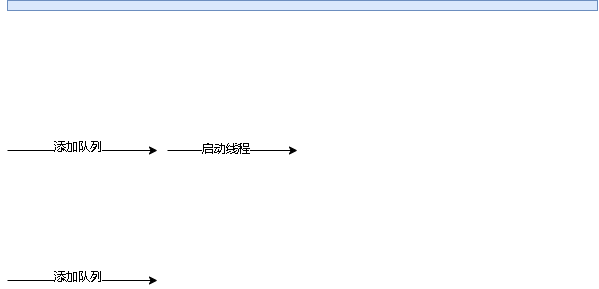

The diagram above was exported from draw.io. Its source (the exported page's mxGraphModel, read from the mxfile embedded in the PNG):
<mxGraphModel dx="981" dy="519" grid="1" gridSize="10" guides="1" tooltips="1" connect="1" arrows="1" fold="1" page="1" pageScale="1" pageWidth="827" pageHeight="1169" math="0" shadow="0">
  <root>
    <mxCell id="0" />
    <mxCell id="1" parent="0" />
    <mxCell id="k-TgbU3ouyH4c8iMPFFY-6" value="" style="rounded=0;whiteSpace=wrap;html=1;fillColor=#dae8fc;strokeColor=#6c8ebf;" vertex="1" parent="1">
      <mxGeometry x="10" y="120" width="590" height="10" as="geometry" />
    </mxCell>
    <mxCell id="k-TgbU3ouyH4c8iMPFFY-9" value="" style="endArrow=classic;html=1;rounded=0;" edge="1" parent="1">
      <mxGeometry width="50" height="50" relative="1" as="geometry">
        <mxPoint x="10" y="270" as="sourcePoint" />
        <mxPoint x="160" y="270" as="targetPoint" />
      </mxGeometry>
    </mxCell>
    <mxCell id="k-TgbU3ouyH4c8iMPFFY-10" value="添加队列" style="edgeLabel;html=1;align=center;verticalAlign=middle;resizable=0;points=[];" vertex="1" connectable="0" parent="k-TgbU3ouyH4c8iMPFFY-9">
      <mxGeometry x="-0.1903" y="3" relative="1" as="geometry">
        <mxPoint x="9" as="offset" />
      </mxGeometry>
    </mxCell>
    <mxCell id="k-TgbU3ouyH4c8iMPFFY-11" value="" style="endArrow=classic;html=1;rounded=0;" edge="1" parent="1">
      <mxGeometry width="50" height="50" relative="1" as="geometry">
        <mxPoint x="170" y="270" as="sourcePoint" />
        <mxPoint x="300" y="270" as="targetPoint" />
      </mxGeometry>
    </mxCell>
    <mxCell id="k-TgbU3ouyH4c8iMPFFY-12" value="启动线程" style="edgeLabel;html=1;align=center;verticalAlign=middle;resizable=0;points=[];" vertex="1" connectable="0" parent="k-TgbU3ouyH4c8iMPFFY-11">
      <mxGeometry x="-0.1188" y="1" relative="1" as="geometry">
        <mxPoint as="offset" />
      </mxGeometry>
    </mxCell>
    <mxCell id="k-TgbU3ouyH4c8iMPFFY-13" value="" style="endArrow=classic;html=1;rounded=0;" edge="1" parent="1">
      <mxGeometry width="50" height="50" relative="1" as="geometry">
        <mxPoint x="10.000000000000114" y="400" as="sourcePoint" />
        <mxPoint x="160" y="400" as="targetPoint" />
      </mxGeometry>
    </mxCell>
    <mxCell id="k-TgbU3ouyH4c8iMPFFY-14" value="添加队列" style="edgeLabel;html=1;align=center;verticalAlign=middle;resizable=0;points=[];" vertex="1" connectable="0" parent="k-TgbU3ouyH4c8iMPFFY-13">
      <mxGeometry x="-0.1903" y="3" relative="1" as="geometry">
        <mxPoint x="9" as="offset" />
      </mxGeometry>
    </mxCell>
  </root>
</mxGraphModel>